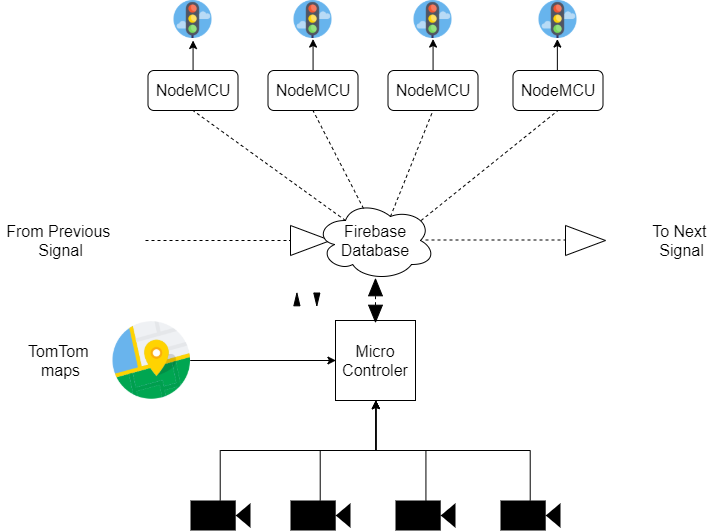

The diagram above was exported from draw.io. Its source (the exported page's mxGraphModel, read from the mxfile embedded in the PNG):
<mxGraphModel dx="1826" dy="881" grid="1" gridSize="10" guides="1" tooltips="1" connect="1" arrows="1" fold="1" page="1" pageScale="1" pageWidth="850" pageHeight="1100" math="0" shadow="0">
  <root>
    <mxCell id="0" />
    <mxCell id="1" parent="0" />
    <mxCell id="DeBGw_Q7s5zqg52FD-PM-23" value="" style="endArrow=none;dashed=1;html=1;entryX=0;entryY=0.5;entryDx=0;entryDy=0;exitX=0;exitY=0.5;exitDx=0;exitDy=0;" edge="1" parent="1" source="DeBGw_Q7s5zqg52FD-PM-43" target="DeBGw_Q7s5zqg52FD-PM-45">
      <mxGeometry width="50" height="50" relative="1" as="geometry">
        <mxPoint x="460" y="265" as="sourcePoint" />
        <mxPoint x="502.5" y="159" as="targetPoint" />
      </mxGeometry>
    </mxCell>
    <mxCell id="DeBGw_Q7s5zqg52FD-PM-2" value="&lt;font style=&quot;font-size: 16px&quot;&gt;Micro Controler&lt;/font&gt;" style="whiteSpace=wrap;html=1;aspect=fixed;" vertex="1" parent="1">
      <mxGeometry x="385" y="349" width="80" height="80" as="geometry" />
    </mxCell>
    <mxCell id="DeBGw_Q7s5zqg52FD-PM-32" style="edgeStyle=orthogonalEdgeStyle;rounded=0;orthogonalLoop=1;jettySize=auto;html=1;exitX=0.5;exitY=0;exitDx=0;exitDy=0;exitPerimeter=0;entryX=0.5;entryY=1;entryDx=0;entryDy=0;" edge="1" parent="1" source="DeBGw_Q7s5zqg52FD-PM-3" target="DeBGw_Q7s5zqg52FD-PM-2">
      <mxGeometry relative="1" as="geometry" />
    </mxCell>
    <mxCell id="DeBGw_Q7s5zqg52FD-PM-3" value="" style="shape=mxgraph.signs.tech.video_camera;html=1;fillColor=#000000;strokeColor=none;verticalLabelPosition=bottom;verticalAlign=top;align=center;" vertex="1" parent="1">
      <mxGeometry x="240" y="529" width="60" height="30" as="geometry" />
    </mxCell>
    <mxCell id="DeBGw_Q7s5zqg52FD-PM-33" style="edgeStyle=orthogonalEdgeStyle;rounded=0;orthogonalLoop=1;jettySize=auto;html=1;exitX=0.5;exitY=0;exitDx=0;exitDy=0;exitPerimeter=0;" edge="1" parent="1" source="DeBGw_Q7s5zqg52FD-PM-4" target="DeBGw_Q7s5zqg52FD-PM-2">
      <mxGeometry relative="1" as="geometry" />
    </mxCell>
    <mxCell id="DeBGw_Q7s5zqg52FD-PM-4" value="" style="shape=mxgraph.signs.tech.video_camera;html=1;fillColor=#000000;strokeColor=none;verticalLabelPosition=bottom;verticalAlign=top;align=center;" vertex="1" parent="1">
      <mxGeometry x="340" y="529" width="60" height="30" as="geometry" />
    </mxCell>
    <mxCell id="DeBGw_Q7s5zqg52FD-PM-34" style="edgeStyle=orthogonalEdgeStyle;rounded=0;orthogonalLoop=1;jettySize=auto;html=1;exitX=0.5;exitY=0;exitDx=0;exitDy=0;exitPerimeter=0;" edge="1" parent="1" source="DeBGw_Q7s5zqg52FD-PM-5" target="DeBGw_Q7s5zqg52FD-PM-2">
      <mxGeometry relative="1" as="geometry" />
    </mxCell>
    <mxCell id="DeBGw_Q7s5zqg52FD-PM-5" value="" style="shape=mxgraph.signs.tech.video_camera;html=1;fillColor=#000000;strokeColor=none;verticalLabelPosition=bottom;verticalAlign=top;align=center;" vertex="1" parent="1">
      <mxGeometry x="445" y="529" width="60" height="30" as="geometry" />
    </mxCell>
    <mxCell id="DeBGw_Q7s5zqg52FD-PM-35" style="edgeStyle=orthogonalEdgeStyle;rounded=0;orthogonalLoop=1;jettySize=auto;html=1;exitX=0.5;exitY=0;exitDx=0;exitDy=0;exitPerimeter=0;" edge="1" parent="1" source="DeBGw_Q7s5zqg52FD-PM-6" target="DeBGw_Q7s5zqg52FD-PM-2">
      <mxGeometry relative="1" as="geometry" />
    </mxCell>
    <mxCell id="DeBGw_Q7s5zqg52FD-PM-6" value="" style="shape=mxgraph.signs.tech.video_camera;html=1;fillColor=#000000;strokeColor=none;verticalLabelPosition=bottom;verticalAlign=top;align=center;" vertex="1" parent="1">
      <mxGeometry x="550" y="529" width="60" height="30" as="geometry" />
    </mxCell>
    <mxCell id="DeBGw_Q7s5zqg52FD-PM-8" value="" style="endArrow=none;dashed=1;html=1;entryX=0;entryY=0.5;entryDx=0;entryDy=0;" edge="1" parent="1" source="DeBGw_Q7s5zqg52FD-PM-11">
      <mxGeometry width="50" height="50" relative="1" as="geometry">
        <mxPoint x="235" y="269" as="sourcePoint" />
        <mxPoint x="385" y="269" as="targetPoint" />
      </mxGeometry>
    </mxCell>
    <mxCell id="DeBGw_Q7s5zqg52FD-PM-10" value="" style="endArrow=none;dashed=1;html=1;entryX=0;entryY=0.5;entryDx=0;entryDy=0;" edge="1" parent="1">
      <mxGeometry width="50" height="50" relative="1" as="geometry">
        <mxPoint x="475" y="268.5" as="sourcePoint" />
        <mxPoint x="625" y="268.5" as="targetPoint" />
      </mxGeometry>
    </mxCell>
    <mxCell id="DeBGw_Q7s5zqg52FD-PM-11" value="" style="triangle;whiteSpace=wrap;html=1;" vertex="1" parent="1">
      <mxGeometry x="340" y="254" width="40" height="30" as="geometry" />
    </mxCell>
    <mxCell id="DeBGw_Q7s5zqg52FD-PM-12" value="" style="endArrow=none;dashed=1;html=1;entryX=0;entryY=0.5;entryDx=0;entryDy=0;" edge="1" parent="1" target="DeBGw_Q7s5zqg52FD-PM-11">
      <mxGeometry width="50" height="50" relative="1" as="geometry">
        <mxPoint x="195" y="269" as="sourcePoint" />
        <mxPoint x="385" y="269" as="targetPoint" />
      </mxGeometry>
    </mxCell>
    <mxCell id="DeBGw_Q7s5zqg52FD-PM-13" value="" style="triangle;whiteSpace=wrap;html=1;" vertex="1" parent="1">
      <mxGeometry x="615" y="254" width="40" height="30" as="geometry" />
    </mxCell>
    <mxCell id="DeBGw_Q7s5zqg52FD-PM-14" value="&lt;font style=&quot;font-size: 16px&quot;&gt;Firebase Database&lt;/font&gt;" style="ellipse;shape=cloud;whiteSpace=wrap;html=1;" vertex="1" parent="1">
      <mxGeometry x="365" y="229" width="120" height="80" as="geometry" />
    </mxCell>
    <mxCell id="DeBGw_Q7s5zqg52FD-PM-28" style="edgeStyle=orthogonalEdgeStyle;rounded=0;orthogonalLoop=1;jettySize=auto;html=1;exitX=0.5;exitY=0;exitDx=0;exitDy=0;" edge="1" parent="1" source="DeBGw_Q7s5zqg52FD-PM-15">
      <mxGeometry relative="1" as="geometry">
        <mxPoint x="242.42857142857144" y="68.85714285714289" as="targetPoint" />
      </mxGeometry>
    </mxCell>
    <mxCell id="DeBGw_Q7s5zqg52FD-PM-15" value="&lt;font style=&quot;font-size: 16px&quot;&gt;NodeMCU&lt;/font&gt;" style="rounded=1;whiteSpace=wrap;html=1;" vertex="1" parent="1">
      <mxGeometry x="197.5" y="99" width="90" height="40" as="geometry" />
    </mxCell>
    <mxCell id="DeBGw_Q7s5zqg52FD-PM-29" style="edgeStyle=orthogonalEdgeStyle;rounded=0;orthogonalLoop=1;jettySize=auto;html=1;exitX=0.5;exitY=0;exitDx=0;exitDy=0;entryX=0.5;entryY=1;entryDx=0;entryDy=0;" edge="1" parent="1" source="DeBGw_Q7s5zqg52FD-PM-16" target="DeBGw_Q7s5zqg52FD-PM-25">
      <mxGeometry relative="1" as="geometry" />
    </mxCell>
    <mxCell id="DeBGw_Q7s5zqg52FD-PM-16" value="&lt;font style=&quot;font-size: 16px&quot;&gt;NodeMCU&lt;/font&gt;" style="rounded=1;whiteSpace=wrap;html=1;" vertex="1" parent="1">
      <mxGeometry x="317.5" y="99" width="90" height="40" as="geometry" />
    </mxCell>
    <mxCell id="DeBGw_Q7s5zqg52FD-PM-30" style="edgeStyle=orthogonalEdgeStyle;rounded=0;orthogonalLoop=1;jettySize=auto;html=1;exitX=0.5;exitY=0;exitDx=0;exitDy=0;entryX=0.5;entryY=1;entryDx=0;entryDy=0;" edge="1" parent="1" source="DeBGw_Q7s5zqg52FD-PM-17" target="DeBGw_Q7s5zqg52FD-PM-26">
      <mxGeometry relative="1" as="geometry" />
    </mxCell>
    <mxCell id="DeBGw_Q7s5zqg52FD-PM-17" value="&lt;font style=&quot;font-size: 16px&quot;&gt;NodeMCU&lt;/font&gt;" style="rounded=1;whiteSpace=wrap;html=1;" vertex="1" parent="1">
      <mxGeometry x="437.5" y="99" width="90" height="40" as="geometry" />
    </mxCell>
    <mxCell id="DeBGw_Q7s5zqg52FD-PM-31" style="edgeStyle=orthogonalEdgeStyle;rounded=0;orthogonalLoop=1;jettySize=auto;html=1;exitX=0.5;exitY=0;exitDx=0;exitDy=0;entryX=0.5;entryY=1;entryDx=0;entryDy=0;" edge="1" parent="1" source="DeBGw_Q7s5zqg52FD-PM-18" target="DeBGw_Q7s5zqg52FD-PM-27">
      <mxGeometry relative="1" as="geometry" />
    </mxCell>
    <mxCell id="DeBGw_Q7s5zqg52FD-PM-18" value="&lt;font style=&quot;font-size: 16px&quot;&gt;NodeMCU&lt;/font&gt;" style="rounded=1;whiteSpace=wrap;html=1;" vertex="1" parent="1">
      <mxGeometry x="562.5" y="99" width="90" height="40" as="geometry" />
    </mxCell>
    <mxCell id="DeBGw_Q7s5zqg52FD-PM-19" value="" style="endArrow=none;dashed=1;html=1;entryX=0.5;entryY=1;entryDx=0;entryDy=0;exitX=0.25;exitY=0.25;exitDx=0;exitDy=0;exitPerimeter=0;" edge="1" parent="1" source="DeBGw_Q7s5zqg52FD-PM-14" target="DeBGw_Q7s5zqg52FD-PM-15">
      <mxGeometry width="50" height="50" relative="1" as="geometry">
        <mxPoint x="200" y="629" as="sourcePoint" />
        <mxPoint x="250" y="579" as="targetPoint" />
      </mxGeometry>
    </mxCell>
    <mxCell id="DeBGw_Q7s5zqg52FD-PM-20" value="" style="endArrow=none;dashed=1;html=1;entryX=0.5;entryY=1;entryDx=0;entryDy=0;exitX=0.4;exitY=0.1;exitDx=0;exitDy=0;exitPerimeter=0;" edge="1" parent="1" source="DeBGw_Q7s5zqg52FD-PM-14" target="DeBGw_Q7s5zqg52FD-PM-16">
      <mxGeometry width="50" height="50" relative="1" as="geometry">
        <mxPoint x="405" y="259" as="sourcePoint" />
        <mxPoint x="252.5" y="149" as="targetPoint" />
      </mxGeometry>
    </mxCell>
    <mxCell id="DeBGw_Q7s5zqg52FD-PM-21" value="" style="endArrow=none;dashed=1;html=1;entryX=0.5;entryY=1;entryDx=0;entryDy=0;exitX=0.625;exitY=0.2;exitDx=0;exitDy=0;exitPerimeter=0;" edge="1" parent="1" source="DeBGw_Q7s5zqg52FD-PM-14" target="DeBGw_Q7s5zqg52FD-PM-17">
      <mxGeometry width="50" height="50" relative="1" as="geometry">
        <mxPoint x="423" y="247" as="sourcePoint" />
        <mxPoint x="372.5" y="149" as="targetPoint" />
      </mxGeometry>
    </mxCell>
    <mxCell id="DeBGw_Q7s5zqg52FD-PM-22" value="" style="endArrow=none;dashed=1;html=1;entryX=0.5;entryY=1;entryDx=0;entryDy=0;exitX=0.88;exitY=0.25;exitDx=0;exitDy=0;exitPerimeter=0;" edge="1" parent="1" source="DeBGw_Q7s5zqg52FD-PM-14" target="DeBGw_Q7s5zqg52FD-PM-18">
      <mxGeometry width="50" height="50" relative="1" as="geometry">
        <mxPoint x="450" y="255" as="sourcePoint" />
        <mxPoint x="492.5" y="149" as="targetPoint" />
      </mxGeometry>
    </mxCell>
    <mxCell id="DeBGw_Q7s5zqg52FD-PM-24" value="" style="shape=image;html=1;verticalAlign=top;verticalLabelPosition=bottom;labelBackgroundColor=#ffffff;imageAspect=0;aspect=fixed;image=https://cdn2.iconfinder.com/data/icons/round-varieties/60/Rounded_-_High_Ultra_Colour16_-_Traffic_Lights-128.png" vertex="1" parent="1">
      <mxGeometry x="223.5" y="29" width="38" height="38" as="geometry" />
    </mxCell>
    <mxCell id="DeBGw_Q7s5zqg52FD-PM-25" value="" style="shape=image;html=1;verticalAlign=top;verticalLabelPosition=bottom;labelBackgroundColor=#ffffff;imageAspect=0;aspect=fixed;image=https://cdn2.iconfinder.com/data/icons/round-varieties/60/Rounded_-_High_Ultra_Colour16_-_Traffic_Lights-128.png" vertex="1" parent="1">
      <mxGeometry x="343.5" y="29" width="38" height="38" as="geometry" />
    </mxCell>
    <mxCell id="DeBGw_Q7s5zqg52FD-PM-26" value="" style="shape=image;html=1;verticalAlign=top;verticalLabelPosition=bottom;labelBackgroundColor=#ffffff;imageAspect=0;aspect=fixed;image=https://cdn2.iconfinder.com/data/icons/round-varieties/60/Rounded_-_High_Ultra_Colour16_-_Traffic_Lights-128.png" vertex="1" parent="1">
      <mxGeometry x="463.5" y="29" width="38" height="38" as="geometry" />
    </mxCell>
    <mxCell id="DeBGw_Q7s5zqg52FD-PM-27" value="" style="shape=image;html=1;verticalAlign=top;verticalLabelPosition=bottom;labelBackgroundColor=#ffffff;imageAspect=0;aspect=fixed;image=https://cdn2.iconfinder.com/data/icons/round-varieties/60/Rounded_-_High_Ultra_Colour16_-_Traffic_Lights-128.png" vertex="1" parent="1">
      <mxGeometry x="588.5" y="29" width="38" height="38" as="geometry" />
    </mxCell>
    <mxCell id="DeBGw_Q7s5zqg52FD-PM-43" value="" style="triangle;whiteSpace=wrap;html=1;fillColor=#000000;rotation=90;" vertex="1" parent="1">
      <mxGeometry x="416.56" y="335.25" width="16.88" height="13.75" as="geometry" />
    </mxCell>
    <mxCell id="DeBGw_Q7s5zqg52FD-PM-45" value="" style="triangle;whiteSpace=wrap;html=1;fillColor=#000000;rotation=-90;" vertex="1" parent="1">
      <mxGeometry x="416.56" y="309" width="16.88" height="13.75" as="geometry" />
    </mxCell>
    <mxCell id="DeBGw_Q7s5zqg52FD-PM-47" value="" style="triangle;whiteSpace=wrap;html=1;fillColor=#000000;rotation=90;" vertex="1" parent="1">
      <mxGeometry x="359.93" y="324.88" width="12.81" height="6.08" as="geometry" />
    </mxCell>
    <mxCell id="DeBGw_Q7s5zqg52FD-PM-48" value="" style="triangle;whiteSpace=wrap;html=1;fillColor=#000000;rotation=-90;" vertex="1" parent="1">
      <mxGeometry x="340" y="324.88" width="12.81" height="6.08" as="geometry" />
    </mxCell>
    <mxCell id="DeBGw_Q7s5zqg52FD-PM-50" style="edgeStyle=orthogonalEdgeStyle;rounded=0;orthogonalLoop=1;jettySize=auto;html=1;exitX=1;exitY=0.5;exitDx=0;exitDy=0;entryX=0;entryY=0.5;entryDx=0;entryDy=0;" edge="1" parent="1" source="DeBGw_Q7s5zqg52FD-PM-49" target="DeBGw_Q7s5zqg52FD-PM-2">
      <mxGeometry relative="1" as="geometry" />
    </mxCell>
    <mxCell id="DeBGw_Q7s5zqg52FD-PM-49" value="" style="shape=image;html=1;verticalAlign=top;verticalLabelPosition=bottom;labelBackgroundColor=#ffffff;imageAspect=0;aspect=fixed;image=https://cdn2.iconfinder.com/data/icons/round-varieties/60/Rounded_-_High_Ultra_Colour02_-_Maps-128.png;fillColor=#000000;" vertex="1" parent="1">
      <mxGeometry x="162.5" y="350.25" width="77.5" height="77.5" as="geometry" />
    </mxCell>
    <mxCell id="DeBGw_Q7s5zqg52FD-PM-51" value="To Next &lt;br&gt;Signal" style="text;html=1;align=center;verticalAlign=middle;resizable=0;points=[];autosize=1;fontSize=16;" vertex="1" parent="1">
      <mxGeometry x="701" y="254" width="60" height="30" as="geometry" />
    </mxCell>
    <mxCell id="DeBGw_Q7s5zqg52FD-PM-52" value="From Previous&amp;nbsp;&lt;br&gt;Signal" style="text;html=1;align=center;verticalAlign=middle;resizable=0;points=[];autosize=1;fontSize=16;" vertex="1" parent="1">
      <mxGeometry x="50" y="249" width="120" height="40" as="geometry" />
    </mxCell>
    <mxCell id="DeBGw_Q7s5zqg52FD-PM-54" value="&lt;font style=&quot;font-size: 16px&quot;&gt;TomTom &lt;br&gt;maps&lt;/font&gt;" style="text;html=1;align=center;verticalAlign=middle;resizable=0;points=[];autosize=1;" vertex="1" parent="1">
      <mxGeometry x="70" y="374" width="80" height="30" as="geometry" />
    </mxCell>
  </root>
</mxGraphModel>